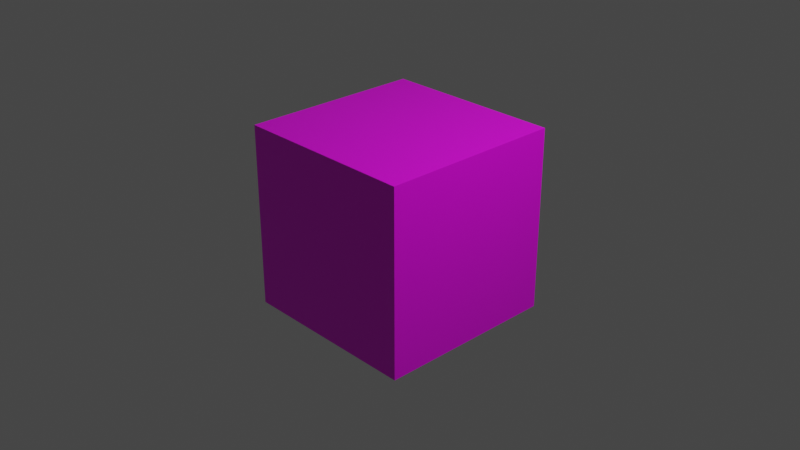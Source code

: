# Source: cube.blend  (saved by Blender 2.90.8; exported with 4.5.12 LTS)
import bpy
from mathutils import Matrix  # noqa: F401  (used for matrix-valued properties, if any)

bpy.ops.wm.read_factory_settings(use_empty=True)
scene = bpy.context.scene
scene.name = 'Scene'

# ---- collections
col_collection = bpy.data.collections.new('Collection'); scene.collection.children.link(col_collection)

# ---- images (referenced by path relative to the original .blend; pixels are not part of the script)
import os
ASSET_DIR = os.environ.get("B2B_ASSET_DIR", "")  # directory of the original .blend (textures are referenced by path, not embedded)
HERE = os.path.dirname(os.path.abspath(__file__))  # packed textures are extracted next to this script under _unpacked/

def load_image(name, relpath, width, height, colorspace="sRGB"):
    """Load a texture the original file referenced (path relative to the .blend, or extracted next to this script)."""
    p = next((c for c in (os.path.join(HERE, relpath), os.path.join(ASSET_DIR, relpath)) if relpath and os.path.exists(c)), "")
    if p:
        img = bpy.data.images.load(p, check_existing=True)
        img.name = name
    else:  # same state as the original file: an image datablock whose file is absent (Cycles renders it pink)
        img = bpy.data.images.new(name, width, height)
        img.source = "FILE"
        img.filepath = "//" + (relpath or name)
    img.colorspace_settings.name = colorspace
    return img
img_logo_png = load_image('Logo.png', 'Logo.png', 1024, 1024, 'sRGB')

# ---- materials (node trees are filled in below, after node groups)
mat_material = bpy.data.materials.new('Material')
mat_material.alpha_threshold = 0.0
mat_material.use_transparent_shadow = False
mat_material.line_color = (0.0, 0.0, 0.0, 1.0)

# ---- material node trees
mat_material.use_nodes = True; mat_material.node_tree.nodes.clear()
_N = mat_material.node_tree.nodes; _L = mat_material.node_tree.links
n0 = _N.new('ShaderNodeOutputMaterial'); n0.name = 'Material Output'; n0.location = (300, 300)
n1 = _N.new('ShaderNodeBsdfPrincipled'); n1.name = 'Principled BSDF'; n1.location = (10, 300)
n1.distribution = 'GGX'
n1.subsurface_method = 'BURLEY'
n1.inputs[2].default_value = 0.4
n1.inputs[3].default_value = 1.45
n1.inputs[27].default_value = (0.0, 0.0, 0.0, 1.0)
n1.inputs[28].default_value = 1.0
n2 = _N.new('ShaderNodeTexImage'); n2.name = 'Image Texture'; n2.location = (-280, 280)
n2.image = img_logo_png
_L.new(n1.outputs[0], n0.inputs[0])
_L.new(n2.outputs[0], n1.inputs[0])
n0.is_active_output = True

# ---- world
world_world = bpy.data.worlds.new('World'); scene.world = world_world
world_world.use_nodes = True; world_world.node_tree.nodes.clear()
_N = world_world.node_tree.nodes; _L = world_world.node_tree.links
n0 = _N.new('ShaderNodeOutputWorld'); n0.name = 'World Output'; n0.location = (300, 300)
n1 = _N.new('ShaderNodeBackground'); n1.name = 'Background'; n1.location = (10, 300)
n1.inputs[0].default_value = (0.05088, 0.05088, 0.05088, 1.0)
_L.new(n1.outputs[0], n0.inputs[0])
n0.is_active_output = True
world_world.color = (0.05088, 0.05088, 0.05088)
world_world.use_sun_shadow = False
world_world.sun_shadow_jitter_overblur = 0.0

# ---- cameras
cam_camera = bpy.data.cameras.new('Camera')
cam_camera.clip_end = 100.0
cam_camera.ortho_scale = 7.314

# ---- lights
light_light = bpy.data.lights.new('Light', 'POINT')
light_light.transmission_factor = 0.0
light_light.energy = 1000.0
light_light.shadow_soft_size = 0.1
light_light.shadow_maximum_resolution = 0.006
light_light.use_absolute_resolution = True

# ---- meshes
me_cube = bpy.data.meshes.new('Cube')
me_cube.from_pydata([(1.0, 1.0, 1.0), (1.0, 1.0, -1.0), (1.0, -1.0, 1.0), (1.0, -1.0, -1.0), (-1.0, 1.0, 1.0), (-1.0, 1.0, -1.0), (-1.0, -1.0, 1.0), (-1.0, -1.0, -1.0)], [], [(0, 4, 6, 2), (3, 2, 6, 7), (7, 6, 4, 5), (5, 1, 3, 7), (1, 0, 2, 3), (5, 4, 0, 1)])
_uv = me_cube.uv_layers.new(name='UVMap')
_uv.uv.foreach_set('vector', [0.625, 0.5, 0.875, 0.5, 0.875, 0.75, 0.625, 0.75, 0.375, 0.75, 0.625, 0.75, 0.625, 1.0, 0.375, 1.0, 0.375, 0.0, 0.625, 0.0, 0.625, 0.25, 0.375, 0.25, 0.125, 0.5, 0.375, 0.5, 0.375, 0.75, 0.125, 0.75, 0.375, 0.5, 0.625, 0.5, 0.625, 0.75, 0.375, 0.75, 0.375, 0.25, 0.625, 0.25, 0.625, 0.5, 0.375, 0.5])
me_cube.materials.append(mat_material)
me_cube.use_remesh_preserve_volume = False
me_cube.use_remesh_preserve_attributes = False
me_cube.use_mirror_vertex_groups = False
me_cube.update()

# ---- objects
ob_cube = bpy.data.objects.new('Cube', me_cube)
ob_light = bpy.data.objects.new('Light', light_light)
ob_camera = bpy.data.objects.new('Camera', cam_camera)

# ---- transforms, parenting, visibility, modifiers, constraints
ob_cube.location = (0.0, 0.0, 0.0)
ob_cube.lock_rotations_4d = False
ob_cube.empty_display_type = 'ARROWS'
ob_cube.lineart.crease_threshold = 0.0
ob_light.location = (4.076, 1.005, 5.904)
ob_light.rotation_euler = (0.6503, 0.05522, 1.866)
ob_light.lock_rotations_4d = False
ob_light.empty_display_type = 'ARROWS'
ob_light.color = (0.0, 0.0, 0.0, 0.0)
ob_light.lineart.crease_threshold = 0.0
ob_camera.location = (7.359, -6.926, 4.958)
ob_camera.rotation_euler = (1.109, 0.0, 0.8149)
ob_camera.lock_rotations_4d = False
ob_camera.empty_display_type = 'ARROWS'
ob_camera.color = (0.0, 0.0, 0.0, 0.0)
ob_camera.display_type = 'WIRE'
ob_camera.lineart.crease_threshold = 0.0

# ---- collection membership
col_collection.objects.link(ob_cube)
col_collection.objects.link(ob_light)
col_collection.objects.link(ob_camera)

# ---- scene / render settings (as saved in the file)
scene.camera = ob_camera
scene.frame_start = 1; scene.frame_end = 250; scene.frame_set(1)
scene.render.engine = 'BLENDER_EEVEE_NEXT'
scene.cycles.use_denoising = False
scene.cycles.samples = 128
scene.cycles.sampling_pattern = 'TABULATED_SOBOL'
scene.cycles.use_adaptive_sampling = False
scene.cycles.use_light_tree = False
scene.view_settings.view_transform = 'Filmic'
bpy.context.view_layer.update()
